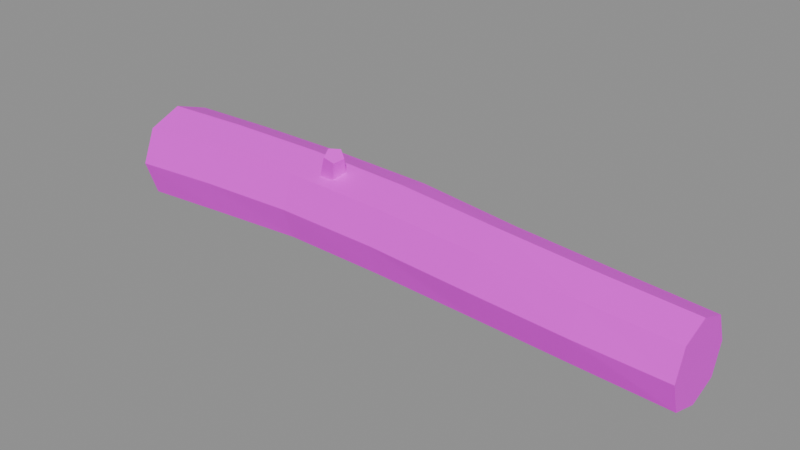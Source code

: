 # Source: carry.log.blend  (saved by Blender 5.2.45; exported with 4.5.12 LTS)
import bpy
from mathutils import Matrix  # noqa: F401  (used for matrix-valued properties, if any)

bpy.ops.wm.read_factory_settings(use_empty=True)
scene = bpy.context.scene
scene.name = 'Scene'

# ---- images (referenced by path relative to the original .blend; pixels are not part of the script)
import os
ASSET_DIR = os.environ.get("B2B_ASSET_DIR", "")  # directory of the original .blend (textures are referenced by path, not embedded)
HERE = os.path.dirname(os.path.abspath(__file__))  # packed textures are extracted next to this script under _unpacked/

def load_image(name, relpath, width, height, colorspace="sRGB"):
    """Load a texture the original file referenced (path relative to the .blend, or extracted next to this script)."""
    p = next((c for c in (os.path.join(HERE, relpath), os.path.join(ASSET_DIR, relpath)) if relpath and os.path.exists(c)), "")
    if p:
        img = bpy.data.images.load(p, check_existing=True)
        img.name = name
    else:  # same state as the original file: an image datablock whose file is absent (Cycles renders it pink)
        img = bpy.data.images.new(name, width, height)
        img.source = "FILE"
        img.filepath = "//" + (relpath or name)
    img.colorspace_settings.name = colorspace
    return img
img_palette_png = load_image('palette.png', 'palette.png', 1024, 1024, 'sRGB')

# ---- materials (node trees are filled in below, after node groups)
mat_palette = bpy.data.materials.new('palette')

# ---- material node trees
mat_palette.use_nodes = True; mat_palette.node_tree.nodes.clear()
_N = mat_palette.node_tree.nodes; _L = mat_palette.node_tree.links
n0 = _N.new('ShaderNodeBsdfPrincipled'); n0.name = 'Principled BSDF'; n0.location = (-200, 100)
n0.inputs[10].default_value = 0.005
n1 = _N.new('ShaderNodeOutputMaterial'); n1.name = 'Material Output'; n1.location = (200, 100)
n2 = _N.new('ShaderNodeTexImage'); n2.name = 'Image Texture'; n2.location = (0, 0)
n2.image = img_palette_png
n2.interpolation = 'Closest'
_L.new(n0.outputs[0], n1.inputs[0])
_L.new(n2.outputs[0], n0.inputs[0])
n1.is_active_output = True

# ---- meshes
me_log = bpy.data.meshes.new('log')
me_log.from_pydata([(-0.68, 0.13, 0.1104), (-0.68, 0.09651, 0.2069), (-0.68, 7.96e-18, 0.2404), (-0.68, -0.09251, 0.2029), (-0.68, -0.13, 0.1104), (-0.68, -0.09688, 0.01347), (-0.68, -2.388e-17, -0.01965), (-0.68, 0.09662, 0.01373), (-0.44, 0.1404, 0.1175), (-0.44, 0.1021, 0.2095), (-0.44, 0.01022, 0.2425), (-0.44, -0.0801, 0.2079), (-0.44, -0.1163, 0.1175), (-0.44, -0.08546, 0.02185), (-0.44, 0.01022, -0.008484), (-0.44, 0.1055, 0.02228), (-0.168, 0.1344, 0.1208), (-0.168, 0.104, 0.2097), (-0.168, 0.01499, 0.2416), (-0.168, -0.0719, 0.2077), (-0.168, -0.1057, 0.1208), (-0.168, -0.07453, 0.03124), (-0.168, 0.01499, 0.00196), (-0.168, 0.1025, 0.03329), (0.12, 0.1265, 0.1175), (0.12, 0.09785, 0.2064), (0.12, 0.008977, 0.235), (0.12, -0.07658, 0.2031), (0.12, -0.1085, 0.1175), (0.12, -0.07909, 0.02944), (0.12, 0.008977, 0.0), (0.12, 0.09377, 0.03271), (0.408, 0.1116, 0.1085), (0.408, 0.07789, 0.1902), (0.408, -0.003833, 0.2197), (0.408, -0.0873, 0.192), (0.408, -0.1188, 0.1085), (0.408, -0.08774, 0.0246), (0.408, -0.003833, -0.007019), (0.408, 0.07818, 0.02649), (0.68, 0.09481, 0.09751), (0.68, 0.06688, 0.1778), (0.68, -0.01342, 0.2066), (0.68, -0.09159, 0.1757), (0.68, -0.1226, 0.09751), (0.68, -0.09347, 0.01747), (0.68, -0.01342, -0.008576), (0.68, 0.06581, 0.01827), (0.92, 0.09062, 0.08852), (0.92, 0.06194, 0.1648), (0.92, -0.01438, 0.1935), (0.92, -0.09071, 0.1649), (0.92, -0.1194, 0.08852), (0.92, -0.09421, 0.008698), (0.92, -0.01438, -0.01648), (0.92, 0.06302, 0.01112), (-0.68, 0.09373, 0.1102), (-0.68, 0.06962, 0.1797), (-0.68, 0.0001309, 0.2038), (-0.68, -0.06648, 0.1768), (-0.68, -0.09347, 0.1102), (-0.68, -0.06962, 0.04044), (-0.68, 0.0001309, 0.01659), (-0.68, 0.0697, 0.04063), (-0.68, 0.07171, 0.1101), (-0.68, 0.05329, 0.1632), (-0.68, 0.0002104, 0.1816), (-0.68, -0.05067, 0.161), (-0.68, -0.07129, 0.1101), (-0.68, -0.05307, 0.05681), (-0.68, 0.0002104, 0.0386), (-0.68, 0.05335, 0.05696), (0.92, 0.06113, 0.08836), (0.92, 0.04048, 0.1433), (0.92, -0.01447, 0.164), (0.92, -0.06942, 0.1433), (0.92, -0.09007, 0.08836), (0.92, -0.07194, 0.03089), (0.92, -0.01447, 0.01276), (0.92, 0.04127, 0.03263), (0.92, 0.04323, 0.08827), (0.92, 0.02746, 0.1302), (0.92, -0.01452, 0.146), (0.92, -0.0565, 0.1302), (0.92, -0.07227, 0.08827), (0.92, -0.05842, 0.04436), (0.92, -0.01452, 0.03052), (0.92, 0.02805, 0.04569), (-0.072, 0.0142, 0.2287), (-0.1034, -0.01224, 0.2313), (-0.09142, -0.04791, 0.2146), (-0.05258, -0.04352, 0.2018), (-0.04058, -0.005129, 0.2104), (-0.04888, -0.01567, 0.2883), (-0.07221, -0.03532, 0.2902), (-0.0633, -0.06182, 0.2779), (-0.03445, -0.05855, 0.2683), (-0.02554, -0.03003, 0.2747), (0.504, 0.01381, 0.006066), (0.4726, 0.0401, 0.00988), (0.4846, 0.07076, 0.03456), (0.5234, 0.06341, 0.04599), (0.5354, 0.02822, 0.02839), (0.5222, 0.04943, -0.03275), (0.4988, 0.06896, -0.02992), (0.5077, 0.09174, -0.01159), (0.5366, 0.08628, -0.003092), (0.5455, 0.06013, -0.01617)], [], [(0, 1, 9, 8), (1, 2, 10, 9), (2, 3, 11, 10), (3, 4, 12, 11), (4, 5, 13, 12), (5, 6, 14, 13), (6, 7, 15, 14), (7, 0, 8, 15), (8, 9, 17, 16), (9, 10, 18, 17), (10, 11, 19, 18), (11, 12, 20, 19), (12, 13, 21, 20), (13, 14, 22, 21), (14, 15, 23, 22), (15, 8, 16, 23), (16, 17, 25, 24), (17, 18, 26, 25), (18, 19, 27, 26), (19, 20, 28, 27), (20, 21, 29, 28), (21, 22, 30, 29), (22, 23, 31, 30), (23, 16, 24, 31), (24, 25, 33, 32), (25, 26, 34, 33), (26, 27, 35, 34), (27, 28, 36, 35), (28, 29, 37, 36), (29, 30, 38, 37), (30, 31, 39, 38), (31, 24, 32, 39), (32, 33, 41, 40), (33, 34, 42, 41), (34, 35, 43, 42), (35, 36, 44, 43), (36, 37, 45, 44), (37, 38, 46, 45), (38, 39, 47, 46), (39, 32, 40, 47), (40, 41, 49, 48), (41, 42, 50, 49), (42, 43, 51, 50), (43, 44, 52, 51), (44, 45, 53, 52), (45, 46, 54, 53), (46, 47, 55, 54), (47, 40, 48, 55), (0, 56, 57, 1), (56, 64, 65, 57), (1, 57, 58, 2), (57, 65, 66, 58), (2, 58, 59, 3), (58, 66, 67, 59), (3, 59, 60, 4), (59, 67, 68, 60), (4, 60, 61, 5), (60, 68, 69, 61), (5, 61, 62, 6), (61, 69, 70, 62), (6, 62, 63, 7), (62, 70, 71, 63), (7, 63, 56, 0), (63, 71, 64, 56), (64, 71, 70, 69, 68, 67, 66, 65), (48, 49, 73, 72), (72, 73, 81, 80), (49, 50, 74, 73), (73, 74, 82, 81), (50, 51, 75, 74), (74, 75, 83, 82), (51, 52, 76, 75), (75, 76, 84, 83), (52, 53, 77, 76), (76, 77, 85, 84), (53, 54, 78, 77), (77, 78, 86, 85), (54, 55, 79, 78), (78, 79, 87, 86), (55, 48, 72, 79), (79, 72, 80, 87), (80, 81, 82, 83, 84, 85, 86, 87), (88, 89, 94, 93), (89, 90, 95, 94), (90, 91, 96, 95), (91, 92, 97, 96), (92, 88, 93, 97), (93, 94, 95, 96, 97), (92, 91, 90, 89, 88), (98, 99, 104, 103), (99, 100, 105, 104), (100, 101, 106, 105), (101, 102, 107, 106), (102, 98, 103, 107), (103, 104, 105, 106, 107), (102, 101, 100, 99, 98)])
_uv = me_log.uv_layers.new(name='UVMap')
_uv.uv.foreach_set('vector', [0.6875, 0.7222, 0.6875, 0.7222, 0.6875, 0.7222, 0.6875, 0.7222, 0.5625, 0.7222, 0.5625, 0.7222, 0.5625, 0.7222, 0.5625, 0.7222, 0.5625, 0.7222, 0.5625, 0.7222, 0.5625, 0.7222, 0.5625, 0.7222, 0.6875, 0.7222, 0.6875, 0.7222, 0.6875, 0.7222, 0.6875, 0.7222, 0.5625, 0.7222, 0.5625, 0.7222, 0.5625, 0.7222, 0.5625, 0.7222, 0.5625, 0.7222, 0.5625, 0.7222, 0.5625, 0.7222, 0.5625, 0.7222, 0.6875, 0.7222, 0.6875, 0.7222, 0.6875, 0.7222, 0.6875, 0.7222, 0.5625, 0.7222, 0.5625, 0.7222, 0.5625, 0.7222, 0.5625, 0.7222, 0.6875, 0.7222, 0.6875, 0.7222, 0.6875, 0.7222, 0.6875, 0.7222, 0.5625, 0.7222, 0.5625, 0.7222, 0.5625, 0.7222, 0.5625, 0.7222, 0.5625, 0.7222, 0.5625, 0.7222, 0.5625, 0.7222, 0.5625, 0.7222, 0.6875, 0.7222, 0.6875, 0.7222, 0.6875, 0.7222, 0.6875, 0.7222, 0.5625, 0.7222, 0.5625, 0.7222, 0.5625, 0.7222, 0.5625, 0.7222, 0.5625, 0.7222, 0.5625, 0.7222, 0.5625, 0.7222, 0.5625, 0.7222, 0.6875, 0.7222, 0.6875, 0.7222, 0.6875, 0.7222, 0.6875, 0.7222, 0.5625, 0.7222, 0.5625, 0.7222, 0.5625, 0.7222, 0.5625, 0.7222, 0.6875, 0.7222, 0.6875, 0.7222, 0.6875, 0.7222, 0.6875, 0.7222, 0.5625, 0.7222, 0.5625, 0.7222, 0.5625, 0.7222, 0.5625, 0.7222, 0.5625, 0.7222, 0.5625, 0.7222, 0.5625, 0.7222, 0.5625, 0.7222, 0.6875, 0.7222, 0.6875, 0.7222, 0.6875, 0.7222, 0.6875, 0.7222, 0.5625, 0.7222, 0.5625, 0.7222, 0.5625, 0.7222, 0.5625, 0.7222, 0.5625, 0.7222, 0.5625, 0.7222, 0.5625, 0.7222, 0.5625, 0.7222, 0.6875, 0.7222, 0.6875, 0.7222, 0.6875, 0.7222, 0.6875, 0.7222, 0.5625, 0.7222, 0.5625, 0.7222, 0.5625, 0.7222, 0.5625, 0.7222, 0.6875, 0.7222, 0.6875, 0.7222, 0.6875, 0.7222, 0.6875, 0.7222, 0.5625, 0.7222, 0.5625, 0.7222, 0.5625, 0.7222, 0.5625, 0.7222, 0.5625, 0.7222, 0.5625, 0.7222, 0.5625, 0.7222, 0.5625, 0.7222, 0.6875, 0.7222, 0.6875, 0.7222, 0.6875, 0.7222, 0.6875, 0.7222, 0.5625, 0.7222, 0.5625, 0.7222, 0.5625, 0.7222, 0.5625, 0.7222, 0.5625, 0.7222, 0.5625, 0.7222, 0.5625, 0.7222, 0.5625, 0.7222, 0.6875, 0.7222, 0.6875, 0.7222, 0.6875, 0.7222, 0.6875, 0.7222, 0.5625, 0.7222, 0.5625, 0.7222, 0.5625, 0.7222, 0.5625, 0.7222, 0.6875, 0.7222, 0.6875, 0.7222, 0.6875, 0.7222, 0.6875, 0.7222, 0.5625, 0.7222, 0.5625, 0.7222, 0.5625, 0.7222, 0.5625, 0.7222, 0.5625, 0.7222, 0.5625, 0.7222, 0.5625, 0.7222, 0.5625, 0.7222, 0.6875, 0.7222, 0.6875, 0.7222, 0.6875, 0.7222, 0.6875, 0.7222, 0.5625, 0.7222, 0.5625, 0.7222, 0.5625, 0.7222, 0.5625, 0.7222, 0.5625, 0.7222, 0.5625, 0.7222, 0.5625, 0.7222, 0.5625, 0.7222, 0.6875, 0.7222, 0.6875, 0.7222, 0.6875, 0.7222, 0.6875, 0.7222, 0.5625, 0.7222, 0.5625, 0.7222, 0.5625, 0.7222, 0.5625, 0.7222, 0.6875, 0.7222, 0.6875, 0.7222, 0.6875, 0.7222, 0.6875, 0.7222, 0.5625, 0.7222, 0.5625, 0.7222, 0.5625, 0.7222, 0.5625, 0.7222, 0.5625, 0.7222, 0.5625, 0.7222, 0.5625, 0.7222, 0.5625, 0.7222, 0.6875, 0.7222, 0.6875, 0.7222, 0.6875, 0.7222, 0.6875, 0.7222, 0.5625, 0.7222, 0.5625, 0.7222, 0.5625, 0.7222, 0.5625, 0.7222, 0.5625, 0.7222, 0.5625, 0.7222, 0.5625, 0.7222, 0.5625, 0.7222, 0.6875, 0.7222, 0.6875, 0.7222, 0.6875, 0.7222, 0.6875, 0.7222, 0.5625, 0.7222, 0.5625, 0.7222, 0.5625, 0.7222, 0.5625, 0.7222, 0.0625, 0.6111, 0.0625, 0.6111, 0.0625, 0.6111, 0.0625, 0.6111, 0.3125, 0.6111, 0.3125, 0.6111, 0.3125, 0.6111, 0.3125, 0.6111, 0.0625, 0.6111, 0.0625, 0.6111, 0.0625, 0.6111, 0.0625, 0.6111, 0.3125, 0.6111, 0.3125, 0.6111, 0.3125, 0.6111, 0.3125, 0.6111, 0.0625, 0.6111, 0.0625, 0.6111, 0.0625, 0.6111, 0.0625, 0.6111, 0.3125, 0.6111, 0.3125, 0.6111, 0.3125, 0.6111, 0.3125, 0.6111, 0.0625, 0.6111, 0.0625, 0.6111, 0.0625, 0.6111, 0.0625, 0.6111, 0.3125, 0.6111, 0.3125, 0.6111, 0.3125, 0.6111, 0.3125, 0.6111, 0.0625, 0.6111, 0.0625, 0.6111, 0.0625, 0.6111, 0.0625, 0.6111, 0.3125, 0.6111, 0.3125, 0.6111, 0.3125, 0.6111, 0.3125, 0.6111, 0.0625, 0.6111, 0.0625, 0.6111, 0.0625, 0.6111, 0.0625, 0.6111, 0.3125, 0.6111, 0.3125, 0.6111, 0.3125, 0.6111, 0.3125, 0.6111, 0.0625, 0.6111, 0.0625, 0.6111, 0.0625, 0.6111, 0.0625, 0.6111, 0.3125, 0.6111, 0.3125, 0.6111, 0.3125, 0.6111, 0.3125, 0.6111, 0.0625, 0.6111, 0.0625, 0.6111, 0.0625, 0.6111, 0.0625, 0.6111, 0.3125, 0.6111, 0.3125, 0.6111, 0.3125, 0.6111, 0.3125, 0.6111, 0.1875, 0.6111, 0.1875, 0.6111, 0.1875, 0.6111, 0.1875, 0.6111, 0.1875, 0.6111, 0.1875, 0.6111, 0.1875, 0.6111, 0.1875, 0.6111, 0.0625, 0.6111, 0.0625, 0.6111, 0.0625, 0.6111, 0.0625, 0.6111, 0.3125, 0.6111, 0.3125, 0.6111, 0.3125, 0.6111, 0.3125, 0.6111, 0.0625, 0.6111, 0.0625, 0.6111, 0.0625, 0.6111, 0.0625, 0.6111, 0.3125, 0.6111, 0.3125, 0.6111, 0.3125, 0.6111, 0.3125, 0.6111, 0.0625, 0.6111, 0.0625, 0.6111, 0.0625, 0.6111, 0.0625, 0.6111, 0.3125, 0.6111, 0.3125, 0.6111, 0.3125, 0.6111, 0.3125, 0.6111, 0.0625, 0.6111, 0.0625, 0.6111, 0.0625, 0.6111, 0.0625, 0.6111, 0.3125, 0.6111, 0.3125, 0.6111, 0.3125, 0.6111, 0.3125, 0.6111, 0.0625, 0.6111, 0.0625, 0.6111, 0.0625, 0.6111, 0.0625, 0.6111, 0.3125, 0.6111, 0.3125, 0.6111, 0.3125, 0.6111, 0.3125, 0.6111, 0.0625, 0.6111, 0.0625, 0.6111, 0.0625, 0.6111, 0.0625, 0.6111, 0.3125, 0.6111, 0.3125, 0.6111, 0.3125, 0.6111, 0.3125, 0.6111, 0.0625, 0.6111, 0.0625, 0.6111, 0.0625, 0.6111, 0.0625, 0.6111, 0.3125, 0.6111, 0.3125, 0.6111, 0.3125, 0.6111, 0.3125, 0.6111, 0.0625, 0.6111, 0.0625, 0.6111, 0.0625, 0.6111, 0.0625, 0.6111, 0.3125, 0.6111, 0.3125, 0.6111, 0.3125, 0.6111, 0.3125, 0.6111, 0.1875, 0.6111, 0.1875, 0.6111, 0.1875, 0.6111, 0.1875, 0.6111, 0.1875, 0.6111, 0.1875, 0.6111, 0.1875, 0.6111, 0.1875, 0.6111, 0.5625, 0.7222, 0.5625, 0.7222, 0.5625, 0.7222, 0.5625, 0.7222, 0.5625, 0.7222, 0.5625, 0.7222, 0.5625, 0.7222, 0.5625, 0.7222, 0.5625, 0.7222, 0.5625, 0.7222, 0.5625, 0.7222, 0.5625, 0.7222, 0.5625, 0.7222, 0.5625, 0.7222, 0.5625, 0.7222, 0.5625, 0.7222, 0.5625, 0.7222, 0.5625, 0.7222, 0.5625, 0.7222, 0.5625, 0.7222, 0.0625, 0.6111, 0.0625, 0.6111, 0.0625, 0.6111, 0.0625, 0.6111, 0.0625, 0.6111, 0.5625, 0.7222, 0.5625, 0.7222, 0.5625, 0.7222, 0.5625, 0.7222, 0.5625, 0.7222, 0.5625, 0.7222, 0.5625, 0.7222, 0.5625, 0.7222, 0.5625, 0.7222, 0.5625, 0.7222, 0.5625, 0.7222, 0.5625, 0.7222, 0.5625, 0.7222, 0.5625, 0.7222, 0.5625, 0.7222, 0.5625, 0.7222, 0.5625, 0.7222, 0.5625, 0.7222, 0.5625, 0.7222, 0.5625, 0.7222, 0.5625, 0.7222, 0.5625, 0.7222, 0.5625, 0.7222, 0.5625, 0.7222, 0.5625, 0.7222, 0.0625, 0.6111, 0.0625, 0.6111, 0.0625, 0.6111, 0.0625, 0.6111, 0.0625, 0.6111, 0.5625, 0.7222, 0.5625, 0.7222, 0.5625, 0.7222, 0.5625, 0.7222, 0.5625, 0.7222])
me_log.materials.append(mat_palette)
me_log.update()

# ---- objects
ob_log = bpy.data.objects.new('log', me_log)

# ---- transforms, parenting, visibility, modifiers, constraints
ob_log.location = (0.0, 0.0, 0.0)

# ---- collection membership
scene.collection.objects.link(ob_log)

# ---- scene / render settings (as saved in the file)
scene.frame_start = 1; scene.frame_end = 250; scene.frame_set(1)
scene.render.engine = 'BLENDER_EEVEE_NEXT'
scene.render.bake_bias = 0.0
scene.render.bake_samples = 0
scene.render.compositor_device = 'GPU'
scene.eevee.use_volume_custom_range = False
scene.eevee.fast_gi_thickness_near = 0.1
scene.eevee.fast_gi_thickness_far = 0.0
scene.eevee.ray_tracing_options.screen_trace_thickness = 0.1
bpy.context.view_layer.update()

# ---- added for rendering (the .blend has no active camera and no usable light): camera, sun + grey world if the file has none
cam_auto = bpy.data.cameras.new('AutoCamera')
cam_auto.lens = 50.0
cam_auto.sensor_width = 36.0
cam_auto.clip_end = 1000.0
ob_auto_camera = bpy.data.objects.new('AutoCamera', cam_auto)
scene.collection.objects.link(ob_auto_camera)
ob_auto_camera.location = (1.6508, -1.83175, 1.35337)
ob_auto_camera.rotation_euler = (1.09748, -7.21219e-08, 0.694738)
scene.camera = ob_auto_camera
light_auto_sun = bpy.data.lights.new('AutoSun', 'SUN')
light_auto_sun.energy = 3.0
light_auto_sun.angle = 0.0523599
ob_auto_sun = bpy.data.objects.new('AutoSun', light_auto_sun)
scene.collection.objects.link(ob_auto_sun)
ob_auto_sun.rotation_euler = (0.872665, 0.174533, 0.523599)
if scene.world is None:
    world_auto = bpy.data.worlds.new('AutoWorld')
    world_auto.color = (0.3, 0.3, 0.3)
    scene.world = world_auto
bpy.context.view_layer.update()
